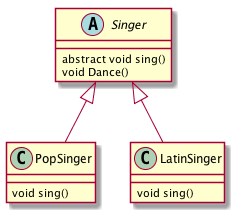

The diagram above was rendered by PlantUML. Its source (embedded in the PNG):
@startuml
  abstract class Singer {
    abstract void sing()
    void Dance()
  }

  Singer <|-- PopSinger
  Singer <|-- LatinSinger

  class PopSinger {
    void sing()
  }

  class LatinSinger {
    void sing()
  }

@enduml